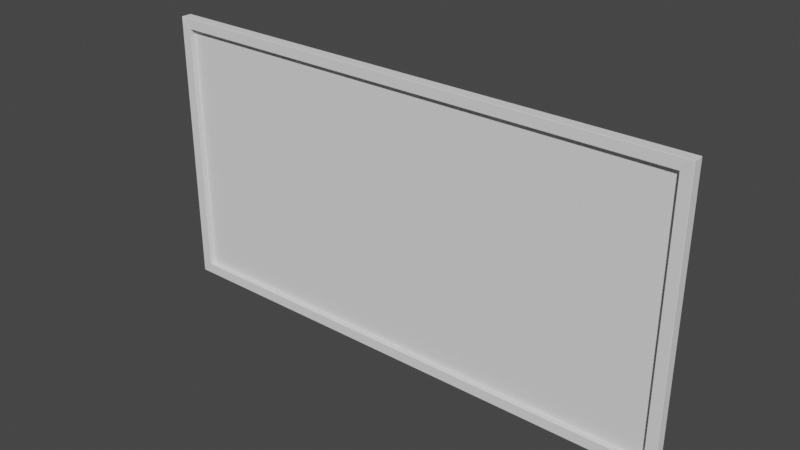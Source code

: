 # Source: corkboard.blend  (saved by Blender 2.93.21; exported with 4.5.12 LTS)
import bpy
from mathutils import Matrix  # noqa: F401  (used for matrix-valued properties, if any)

bpy.ops.wm.read_factory_settings(use_empty=True)
scene = bpy.context.scene
scene.name = 'Scene'

# ---- collections
col_collection = bpy.data.collections.new('Collection'); scene.collection.children.link(col_collection)

# ---- world
world_world = bpy.data.worlds.new('World'); scene.world = world_world
world_world.use_nodes = True; world_world.node_tree.nodes.clear()
_N = world_world.node_tree.nodes; _L = world_world.node_tree.links
n0 = _N.new('ShaderNodeOutputWorld'); n0.name = 'World Output'; n0.location = (300, 300)
n1 = _N.new('ShaderNodeBackground'); n1.name = 'Background'; n1.location = (10, 300)
n1.inputs[0].default_value = (0.05088, 0.05088, 0.05088, 1.0)
_L.new(n1.outputs[0], n0.inputs[0])
n0.is_active_output = True
world_world.color = (0.05088, 0.05088, 0.05088)
world_world.use_sun_shadow = False
world_world.sun_shadow_jitter_overblur = 0.0

# ---- meshes
me_cube_004 = bpy.data.meshes.new('Cube.004')
me_cube_004.from_pydata([(0.01, -0.01, 0.26), (0.01, -0.01, -0.26), (0.01, 0.01, 0.26), (0.01, 0.01, -0.26), (-0.01, -0.01, 0.24), (-0.01, -0.01, -0.24), (-0.01, 0.01, 0.24), (-0.01, 0.01, -0.24), (0.01, -0.01, -0.26), (-0.99, -0.01, -0.26), (0.01, 0.01, -0.26), (-0.99, 0.01, -0.26), (-0.01, -0.01, -0.24), (-0.97, -0.01, -0.24), (-0.01, 0.01, -0.24), (-0.97, 0.01, -0.24), (-0.99, -0.01, 0.26), (0.01, -0.01, 0.26), (-0.99, 0.01, 0.26), (0.01, 0.01, 0.26), (-0.97, -0.01, 0.24), (-0.01, -0.01, 0.24), (-0.97, 0.01, 0.24), (-0.01, 0.01, 0.24), (-0.99, -0.01, -0.26), (-0.99, -0.01, 0.26), (-0.99, 0.01, -0.26), (-0.99, 0.01, 0.26), (-0.97, -0.01, -0.24), (-0.97, -0.01, 0.24), (-0.97, 0.01, -0.24), (-0.97, 0.01, 0.24)], [], [(0, 1, 3, 2), (2, 3, 7, 6), (6, 7, 5, 4), (4, 5, 1, 0), (2, 6, 4, 0), (7, 3, 1, 5), (8, 9, 11, 10), (10, 11, 15, 14), (14, 15, 13, 12), (12, 13, 9, 8), (10, 14, 12, 8), (15, 11, 9, 13), (16, 17, 19, 18), (18, 19, 23, 22), (22, 23, 21, 20), (20, 21, 17, 16), (18, 22, 20, 16), (23, 19, 17, 21), (24, 25, 27, 26), (26, 27, 31, 30), (30, 31, 29, 28), (28, 29, 25, 24), (26, 30, 28, 24), (31, 27, 25, 29)])
_uv = me_cube_004.uv_layers.new(name='UVMap')
_uv.uv.foreach_set('vector', [0.002049, 0.3683, 0.522, 0.3683, 0.522, 0.3883, 0.002049, 0.3883, 0.002049, 0.2883, 0.522, 0.2883, 0.502, 0.3083, 0.02205, 0.3083, 0.502, 0.4283, 0.02205, 0.4283, 0.02205, 0.4083, 0.502, 0.4083, 0.502, 0.3283, 0.02205, 0.3283, 0.002049, 0.3083, 0.522, 0.3083, 0.522, 0.4283, 0.502, 0.4283, 0.502, 0.4083, 0.522, 0.4083, 0.02205, 0.4283, 0.002049, 0.4283, 0.002049, 0.4083, 0.02205, 0.4083, 0.002049, 0.5283, 1.002, 0.5283, 1.002, 0.5483, 0.002049, 0.5483, 1.002, 0.4683, 0.002049, 0.4683, 0.02205, 0.4483, 0.982, 0.4483, 0.02205, 0.5483, 0.982, 0.5483, 0.982, 0.5683, 0.02205, 0.5683, 0.02205, 0.4683, 0.982, 0.4683, 1.002, 0.4883, 0.002049, 0.4883, 0.002049, 0.5483, 0.02205, 0.5483, 0.02205, 0.5683, 0.002049, 0.5683, 0.982, 0.5483, 1.002, 0.5483, 1.002, 0.5683, 0.982, 0.5683, 0.002049, 0.5883, 1.002, 0.5883, 1.002, 0.6083, 0.002049, 0.6083, 0.002049, 0.5083, 1.002, 0.5083, 0.982, 0.5283, 0.02205, 0.5283, 0.02205, 0.5683, 0.982, 0.5683, 0.982, 0.5883, 0.02205, 0.5883, 0.982, 0.5083, 0.02205, 0.5083, 0.002049, 0.4883, 1.002, 0.4883, 0.002049, 0.5683, 0.02205, 0.5683, 0.02205, 0.5883, 0.002049, 0.5883, 0.982, 0.5683, 1.002, 0.5683, 1.002, 0.5883, 0.982, 0.5883, 0.002049, 0.3883, 0.522, 0.3883, 0.522, 0.4083, 0.002049, 0.4083, 0.002049, 0.3483, 0.522, 0.3483, 0.502, 0.3683, 0.02205, 0.3683, 0.02205, 0.4283, 0.502, 0.4283, 0.502, 0.4483, 0.02205, 0.4483, 0.502, 0.3483, 0.02205, 0.3483, 0.002049, 0.3283, 0.522, 0.3283, 0.002049, 0.4283, 0.02205, 0.4283, 0.02205, 0.4483, 0.002049, 0.4483, 0.502, 0.4283, 0.522, 0.4283, 0.522, 0.4483, 0.502, 0.4483])
me_cube_004.use_remesh_fix_poles = True
me_cube_004.use_remesh_preserve_attributes = False
me_cube_004.update()
me_plane = bpy.data.meshes.new('Plane')
me_plane.from_pydata([(-0.48, 9.4e-09, -0.24), (0.4807, 9.4e-09, -0.24), (-0.48, -9.4e-09, 0.24), (0.4807, -9.4e-09, 0.24)], [], [(0, 1, 3, 2)])
_uv = me_plane.uv_layers.new(name='UVMap')
_uv.uv.foreach_set('vector', [0.0, 1.0, 3.102e-08, 0.0, 0.4996, 0.0, 0.4996, 1.0])
me_plane.use_remesh_fix_poles = True
me_plane.use_remesh_preserve_attributes = False
me_plane.update()

# ---- objects
ob_cube_003 = bpy.data.objects.new('Cube.003', me_cube_004)
ob_plane = bpy.data.objects.new('Plane', me_plane)

# ---- transforms, parenting, visibility, modifiers, constraints
ob_cube_003.location = (0.49, 0.0, 0.0)
_m = ob_cube_003.modifiers.new('Bevel', 'BEVEL')
_m.width = 0.0007
_m.width_pct = 0.0007
_m.segments = 2
ob_plane.location = (0.0, 0.0, 0.0)

# ---- collection membership
col_collection.objects.link(ob_cube_003)
col_collection.objects.link(ob_plane)

# ---- scene / render settings (as saved in the file)
scene.frame_start = 1; scene.frame_end = 250; scene.frame_set(1)
scene.render.engine = 'BLENDER_EEVEE_NEXT'
scene.cycles.use_denoising = False
scene.cycles.samples = 128
scene.cycles.sampling_pattern = 'TABULATED_SOBOL'
scene.cycles.use_adaptive_sampling = False
scene.cycles.use_light_tree = False
scene.view_settings.view_transform = 'Filmic'
bpy.context.view_layer.update()

# ---- added for rendering (the .blend has no active camera and no usable light): camera, sun
cam_auto = bpy.data.cameras.new('AutoCamera')
cam_auto.lens = 50.0
cam_auto.sensor_width = 36.0
cam_auto.clip_end = 1000.0
ob_auto_camera = bpy.data.objects.new('AutoCamera', cam_auto)
scene.collection.objects.link(ob_auto_camera)
ob_auto_camera.location = (1.043, -1.2516, 0.834403)
ob_auto_camera.rotation_euler = (1.09748, -7.21219e-08, 0.694738)
scene.camera = ob_auto_camera
light_auto_sun = bpy.data.lights.new('AutoSun', 'SUN')
light_auto_sun.energy = 3.0
light_auto_sun.angle = 0.0523599
ob_auto_sun = bpy.data.objects.new('AutoSun', light_auto_sun)
scene.collection.objects.link(ob_auto_sun)
ob_auto_sun.rotation_euler = (0.872665, 0.174533, 0.523599)
bpy.context.view_layer.update()

